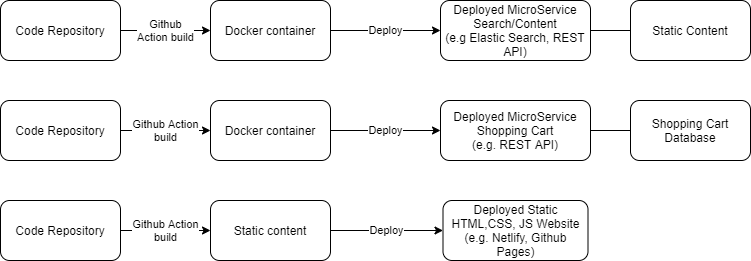

The diagram above was exported from draw.io. Its source (the exported page's mxGraphModel, read from the mxfile embedded in the PNG):
<mxGraphModel dx="1422" dy="705" grid="1" gridSize="10" guides="1" tooltips="1" connect="1" arrows="1" fold="1" page="1" pageScale="1" pageWidth="827" pageHeight="1169" math="0" shadow="0">
  <root>
    <mxCell id="0" />
    <mxCell id="1" parent="0" />
    <mxCell id="Yo645Z49pHoD_lFlmH-A-2" value="Docker container" style="rounded=1;whiteSpace=wrap;html=1;" vertex="1" parent="1">
      <mxGeometry x="270" y="50" width="120" height="60" as="geometry" />
    </mxCell>
    <mxCell id="Yo645Z49pHoD_lFlmH-A-6" value="Deployed MicroService&lt;br&gt;Search/Content&lt;br&gt;(e.g Elastic Search, REST API)" style="rounded=1;whiteSpace=wrap;html=1;" vertex="1" parent="1">
      <mxGeometry x="500" y="50" width="150" height="60" as="geometry" />
    </mxCell>
    <mxCell id="Yo645Z49pHoD_lFlmH-A-7" value="Deployed MicroService&lt;br&gt;Shopping Cart&lt;br&gt;(e.g. REST API)" style="rounded=1;whiteSpace=wrap;html=1;" vertex="1" parent="1">
      <mxGeometry x="500" y="150" width="150" height="60" as="geometry" />
    </mxCell>
    <mxCell id="Yo645Z49pHoD_lFlmH-A-8" value="Deployed Static HTML,CSS, JS Website&lt;br&gt;(e.g. Netlify, Github Pages)" style="rounded=1;whiteSpace=wrap;html=1;" vertex="1" parent="1">
      <mxGeometry x="502.5" y="250" width="145" height="60" as="geometry" />
    </mxCell>
    <mxCell id="Yo645Z49pHoD_lFlmH-A-10" value="Shopping Cart Database" style="rounded=1;whiteSpace=wrap;html=1;" vertex="1" parent="1">
      <mxGeometry x="690" y="150" width="120" height="60" as="geometry" />
    </mxCell>
    <mxCell id="Yo645Z49pHoD_lFlmH-A-11" value="" style="endArrow=none;html=1;exitX=1;exitY=0.5;exitDx=0;exitDy=0;entryX=0;entryY=0.5;entryDx=0;entryDy=0;" edge="1" parent="1" source="Yo645Z49pHoD_lFlmH-A-7" target="Yo645Z49pHoD_lFlmH-A-10">
      <mxGeometry width="50" height="50" relative="1" as="geometry">
        <mxPoint x="710" y="280" as="sourcePoint" />
        <mxPoint x="760" y="230" as="targetPoint" />
      </mxGeometry>
    </mxCell>
    <mxCell id="Yo645Z49pHoD_lFlmH-A-12" value="Static Content" style="rounded=1;whiteSpace=wrap;html=1;" vertex="1" parent="1">
      <mxGeometry x="690" y="50" width="120" height="60" as="geometry" />
    </mxCell>
    <mxCell id="Yo645Z49pHoD_lFlmH-A-13" value="" style="endArrow=none;html=1;exitX=1;exitY=0.5;exitDx=0;exitDy=0;entryX=0;entryY=0.5;entryDx=0;entryDy=0;" edge="1" parent="1" source="Yo645Z49pHoD_lFlmH-A-6" target="Yo645Z49pHoD_lFlmH-A-12">
      <mxGeometry width="50" height="50" relative="1" as="geometry">
        <mxPoint x="650" y="270" as="sourcePoint" />
        <mxPoint x="700" y="220" as="targetPoint" />
      </mxGeometry>
    </mxCell>
    <mxCell id="Yo645Z49pHoD_lFlmH-A-16" value="Code Repository" style="rounded=1;whiteSpace=wrap;html=1;" vertex="1" parent="1">
      <mxGeometry x="60" y="50" width="120" height="60" as="geometry" />
    </mxCell>
    <mxCell id="Yo645Z49pHoD_lFlmH-A-17" value="Github&lt;br&gt;Action build" style="endArrow=classic;html=1;exitX=1;exitY=0.5;exitDx=0;exitDy=0;entryX=0;entryY=0.5;entryDx=0;entryDy=0;" edge="1" parent="1" source="Yo645Z49pHoD_lFlmH-A-16" target="Yo645Z49pHoD_lFlmH-A-2">
      <mxGeometry width="50" height="50" relative="1" as="geometry">
        <mxPoint x="230" y="200" as="sourcePoint" />
        <mxPoint x="280" y="150" as="targetPoint" />
      </mxGeometry>
    </mxCell>
    <mxCell id="Yo645Z49pHoD_lFlmH-A-18" value="Deploy" style="endArrow=classic;html=1;exitX=1;exitY=0.5;exitDx=0;exitDy=0;entryX=0;entryY=0.5;entryDx=0;entryDy=0;" edge="1" parent="1" source="Yo645Z49pHoD_lFlmH-A-2" target="Yo645Z49pHoD_lFlmH-A-6">
      <mxGeometry width="50" height="50" relative="1" as="geometry">
        <mxPoint x="430" y="90" as="sourcePoint" />
        <mxPoint x="480" y="40" as="targetPoint" />
      </mxGeometry>
    </mxCell>
    <mxCell id="Yo645Z49pHoD_lFlmH-A-19" value="Code Repository" style="rounded=1;whiteSpace=wrap;html=1;" vertex="1" parent="1">
      <mxGeometry x="60" y="150" width="120" height="60" as="geometry" />
    </mxCell>
    <mxCell id="Yo645Z49pHoD_lFlmH-A-21" value="Docker container" style="rounded=1;whiteSpace=wrap;html=1;" vertex="1" parent="1">
      <mxGeometry x="270" y="150" width="120" height="60" as="geometry" />
    </mxCell>
    <mxCell id="Yo645Z49pHoD_lFlmH-A-22" value="Github Action&lt;br&gt;build" style="endArrow=classic;html=1;exitX=1;exitY=0.5;exitDx=0;exitDy=0;entryX=0;entryY=0.5;entryDx=0;entryDy=0;" edge="1" parent="1" source="Yo645Z49pHoD_lFlmH-A-19" target="Yo645Z49pHoD_lFlmH-A-21">
      <mxGeometry width="50" height="50" relative="1" as="geometry">
        <mxPoint x="220" y="210" as="sourcePoint" />
        <mxPoint x="270" y="160" as="targetPoint" />
      </mxGeometry>
    </mxCell>
    <mxCell id="Yo645Z49pHoD_lFlmH-A-23" value="Deploy" style="endArrow=classic;html=1;exitX=1;exitY=0.5;exitDx=0;exitDy=0;entryX=0;entryY=0.5;entryDx=0;entryDy=0;" edge="1" parent="1" source="Yo645Z49pHoD_lFlmH-A-21" target="Yo645Z49pHoD_lFlmH-A-7">
      <mxGeometry width="50" height="50" relative="1" as="geometry">
        <mxPoint x="420" y="210" as="sourcePoint" />
        <mxPoint x="470" y="160" as="targetPoint" />
      </mxGeometry>
    </mxCell>
    <mxCell id="Yo645Z49pHoD_lFlmH-A-24" value="Code Repository" style="rounded=1;whiteSpace=wrap;html=1;" vertex="1" parent="1">
      <mxGeometry x="60" y="250" width="120" height="60" as="geometry" />
    </mxCell>
    <mxCell id="Yo645Z49pHoD_lFlmH-A-25" value="Github Action&lt;br&gt;build" style="endArrow=classic;html=1;exitX=1;exitY=0.5;exitDx=0;exitDy=0;entryX=0;entryY=0.5;entryDx=0;entryDy=0;" edge="1" parent="1" source="Yo645Z49pHoD_lFlmH-A-24" target="Yo645Z49pHoD_lFlmH-A-26">
      <mxGeometry width="50" height="50" relative="1" as="geometry">
        <mxPoint x="190" y="190" as="sourcePoint" />
        <mxPoint x="260" y="280" as="targetPoint" />
      </mxGeometry>
    </mxCell>
    <mxCell id="Yo645Z49pHoD_lFlmH-A-26" value="Static content" style="rounded=1;whiteSpace=wrap;html=1;" vertex="1" parent="1">
      <mxGeometry x="270" y="250" width="120" height="60" as="geometry" />
    </mxCell>
    <mxCell id="Yo645Z49pHoD_lFlmH-A-27" value="Deploy" style="endArrow=classic;html=1;exitX=1;exitY=0.5;exitDx=0;exitDy=0;entryX=0;entryY=0.5;entryDx=0;entryDy=0;" edge="1" parent="1" source="Yo645Z49pHoD_lFlmH-A-26" target="Yo645Z49pHoD_lFlmH-A-8">
      <mxGeometry width="50" height="50" relative="1" as="geometry">
        <mxPoint x="450" y="300" as="sourcePoint" />
        <mxPoint x="500" y="250" as="targetPoint" />
      </mxGeometry>
    </mxCell>
  </root>
</mxGraphModel>